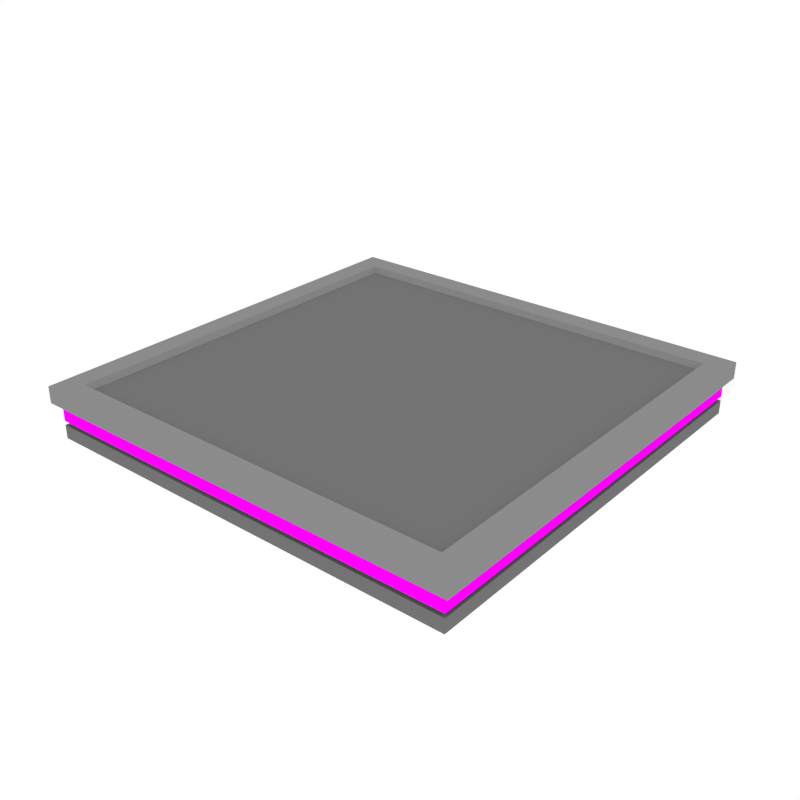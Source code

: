 # Source: Platform_2x2_Empty.blend  (saved by Blender 2.79.0; exported with 4.5.12 LTS)
import bpy
from mathutils import Matrix  # noqa: F401  (used for matrix-valued properties, if any)

bpy.ops.wm.read_factory_settings(use_empty=True)
scene = bpy.context.scene
scene.name = 'Scene'

# ---- collections
col_collection_1 = bpy.data.collections.new('Collection 1'); scene.collection.children.link(col_collection_1)

# ---- images (referenced by path relative to the original .blend; pixels are not part of the script)
import os
ASSET_DIR = os.environ.get("B2B_ASSET_DIR", "")  # directory of the original .blend (textures are referenced by path, not embedded)
HERE = os.path.dirname(os.path.abspath(__file__))  # packed textures are extracted next to this script under _unpacked/

def load_image(name, relpath, width, height, colorspace="sRGB"):
    """Load a texture the original file referenced (path relative to the .blend, or extracted next to this script)."""
    p = next((c for c in (os.path.join(HERE, relpath), os.path.join(ASSET_DIR, relpath)) if relpath and os.path.exists(c)), "")
    if p:
        img = bpy.data.images.load(p, check_existing=True)
        img.name = name
    else:  # same state as the original file: an image datablock whose file is absent (Cycles renders it pink)
        img = bpy.data.images.new(name, width, height)
        img.source = "FILE"
        img.filepath = "//" + (relpath or name)
    img.colorspace_settings.name = colorspace
    return img
img_sign_png = load_image('Sign.png', 'Sign.png', 1024, 1024, 'sRGB')

# ---- materials (node trees are filled in below, after node groups)
mat_grey = bpy.data.materials.new('Grey')
mat_grey.alpha_threshold = 0.0
mat_grey.diffuse_color = (0.1734, 0.1734, 0.1734, 1.0)
mat_grey.roughness = 0.5
mat_lightgrey = bpy.data.materials.new('LightGrey')
mat_lightgrey.alpha_threshold = 0.0
mat_lightgrey.diffuse_color = (0.2598, 0.2598, 0.2598, 1.0)
mat_lightgrey.roughness = 0.5
mat_texture_signs = bpy.data.materials.new('Texture_Signs')
mat_texture_signs.alpha_threshold = 0.0
mat_texture_signs.roughness = 0.5

# ---- material node trees
mat_texture_signs.use_nodes = True; mat_texture_signs.node_tree.nodes.clear()
_N = mat_texture_signs.node_tree.nodes; _L = mat_texture_signs.node_tree.links
n0 = _N.new('ShaderNodeOutputMaterial'); n0.name = 'Material Output'; n0.location = (300, 300)
n1 = _N.new('ShaderNodeEmission'); n1.name = 'Emission'; n1.location = (10, 300)
n2 = _N.new('ShaderNodeTexImage'); n2.name = 'Image Texture'; n2.location = (-180, 300)
n2.width = 140
n2.image = img_sign_png
_L.new(n1.outputs[0], n0.inputs[0])
_L.new(n2.outputs[0], n1.inputs[0])
n0.is_active_output = True

# ---- world
world_world = bpy.data.worlds.new('World'); scene.world = world_world
world_world.color = (1.0, 1.0, 1.0)
world_world.use_sun_shadow = False
world_world.sun_shadow_jitter_overblur = 0.0
world_world.cycles.sampling_method = 'NONE'
world_world.cycles.sample_map_resolution = 256

# ---- meshes
me_cube_102 = bpy.data.meshes.new('Cube.102')
me_cube_102.from_pydata([(-0.9174, -0.8983, -0.1203), (-0.9463, -0.9272, 0.104), (-0.9174, 0.8983, -0.1203), (-0.9463, 0.9272, 0.104), (0.9174, -0.8983, -0.1203), (0.9463, -0.9272, 0.104), (0.9174, 0.8983, -0.1203), (0.9463, 0.9272, 0.104), (-0.9463, -0.9272, 0.03321), (-0.9463, 0.9272, 0.03321), (0.9463, 0.9272, 0.03321), (0.9463, -0.9272, 0.03321), (-0.8518, -0.8327, 0.104), (-0.8518, 0.8327, 0.104), (0.8518, 0.8327, 0.104), (0.8518, -0.8327, 0.104), (-0.8323, -0.8132, 0.08173), (-0.8323, 0.8132, 0.08173), (0.8323, 0.8132, 0.08173), (0.8323, -0.8132, 0.08173), (-0.9174, 0.8983, 0.01263), (0.9174, 0.8983, 0.01263), (0.9174, -0.8983, 0.01263), (-0.9174, -0.8983, 0.01263), (-0.9174, 0.8983, -0.04493), (-0.9174, 0.8983, -0.06271), (0.9174, 0.8983, -0.04493), (0.9174, 0.8983, -0.06271), (0.9174, -0.8983, -0.04493), (0.9174, -0.8983, -0.06271), (-0.9174, -0.8983, -0.06271), (-0.9174, -0.8983, -0.04493), (-0.9032, 0.8841, -0.04505), (-0.9032, 0.8841, -0.06259), (0.9032, 0.8841, -0.04505), (0.9032, 0.8841, -0.06259), (0.9032, -0.8841, -0.04505), (0.9032, -0.8841, -0.06259), (-0.9032, -0.8841, -0.06259), (-0.9032, -0.8841, -0.04505)], [], [(8, 1, 3, 9), (9, 3, 7, 10), (10, 7, 5, 11), (11, 5, 1, 8), (2, 6, 4, 0), (5, 7, 14, 15), (22, 11, 8, 23), (21, 10, 11, 22), (20, 9, 10, 21), (23, 8, 9, 20), (12, 15, 19, 16), (3, 1, 12, 13), (1, 5, 15, 12), (7, 3, 13, 14), (18, 17, 16, 19), (14, 13, 17, 18), (15, 14, 18, 19), (13, 12, 16, 17), (31, 23, 20, 24), (24, 20, 21, 26), (26, 21, 22, 28), (28, 22, 23, 31), (4, 29, 30, 0), (26, 28, 36, 34), (6, 27, 29, 4), (24, 26, 34, 32), (2, 25, 27, 6), (31, 24, 32, 39), (0, 30, 25, 2), (30, 29, 37, 38), (37, 36, 39, 38), (35, 34, 36, 37), (33, 32, 34, 35), (38, 39, 32, 33), (28, 31, 39, 36), (25, 30, 38, 33), (27, 25, 33, 35), (29, 27, 35, 37)])
me_cube_102.polygons.foreach_set('material_index', [1, 1, 1, 1, 0, 1, 0, 0, 0, 0, 1, 1, 1, 1, 0, 1, 1, 1, 2, 2, 2, 2, 0, 0, 0, 0, 0, 0, 0, 0, 0, 0, 0, 0, 0, 0, 0, 0])
_uv = me_cube_102.uv_layers.new(name='UVMap')
_uv.uv.foreach_set('vector', [0.0, 0.0, 0.0, 0.0, 0.0, 0.0, 0.0, 0.0, 0.0, 0.0, 0.0, 0.0, 0.0, 0.0, 0.0, 0.0, 0.0, 0.0, 0.0, 0.0, 0.0, 0.0, 0.0, 0.0, 0.0, 0.0, 0.0, 0.0, 0.0, 0.0, 0.0, 0.0, 0.0, 0.0, 0.0, 0.0, 0.0, 0.0, 0.0, 0.0, 0.0, 0.0, 0.0, 0.0, 0.0, 0.0, 0.0, 0.0, 0.0, 0.0, 0.0, 0.0, 0.0, 0.0, 0.0, 0.0, 0.0, 0.0, 0.0, 0.0, 0.0, 0.0, 0.0, 0.0, 0.0, 0.0, 0.0, 0.0, 0.0, 0.0, 0.0, 0.0, 0.0, 0.0, 0.0, 0.0, 0.0, 0.0, 0.0, 0.0, 0.0, 0.0, 0.0, 0.0, 0.0, 0.0, 0.0, 0.0, 0.0, 0.0, 0.0, 0.0, 0.0, 0.0, 0.0, 0.0, 0.0, 0.0, 0.0, 0.0, 0.0, 0.0, 0.0, 0.0, 0.0, 0.0, 0.0, 0.0, 0.0, 0.0, 0.0, 0.0, 0.0, 0.0, 0.0, 0.0, 0.0, 0.0, 0.0, 0.0, 0.0, 0.0, 0.0, 0.0, 0.0, 0.0, 0.0, 0.0, 0.0, 0.0, 0.0, 0.0, 0.0, 0.0, 0.0, 0.0, 0.0, 0.0, 0.0, 0.0, 0.0, 0.0, 0.0, 0.0, 0.7749, 0.2816, 0.7947, 0.3076, 0.942, 0.3076, 0.9223, 0.2816, 0.7362, 0.2816, 0.756, 0.3076, 0.9064, 0.3076, 0.8867, 0.2816, 0.747, 0.2816, 0.7667, 0.3076, 0.6194, 0.3076, 0.5996, 0.2816, 0.7114, 0.2816, 0.7311, 0.3076, 0.5807, 0.3076, 0.5609, 0.2816, 0.0, 0.0, 0.0, 0.0, 0.0, 0.0, 0.0, 0.0, 0.0, 0.0, 0.0, 0.0, 0.0, 0.0, 0.0, 0.0, 0.0, 0.0, 0.0, 0.0, 0.0, 0.0, 0.0, 0.0, 0.0, 0.0, 0.0, 0.0, 0.0, 0.0, 0.0, 0.0, 0.0, 0.0, 0.0, 0.0, 0.0, 0.0, 0.0, 0.0, 0.0, 0.0, 0.0, 0.0, 0.0, 0.0, 0.0, 0.0, 0.0, 0.0, 0.0, 0.0, 0.0, 0.0, 0.0, 0.0, 0.0, 0.0, 0.0, 0.0, 0.0, 0.0, 0.0, 0.0, 0.0, 0.0, 0.0, 0.0, 0.0, 0.0, 0.0, 0.0, 0.0, 0.0, 0.0, 0.0, 0.0, 0.0, 0.0, 0.0, 0.0, 0.0, 0.0, 0.0, 0.0, 0.0, 0.0, 0.0, 0.0, 0.0, 0.0, 0.0, 0.0, 0.0, 0.0, 0.0, 0.0, 0.0, 0.0, 0.0, 0.0, 0.0, 0.0, 0.0, 0.0, 0.0, 0.0, 0.0, 0.0, 0.0, 0.0, 0.0, 0.0, 0.0, 0.0, 0.0, 0.0, 0.0, 0.0, 0.0, 0.0, 0.0, 0.0, 0.0, 0.0, 0.0, 0.0, 0.0])
me_cube_102.materials.append(mat_grey)
me_cube_102.materials.append(mat_lightgrey)
me_cube_102.materials.append(mat_texture_signs)
me_cube_102.use_remesh_preserve_volume = False
me_cube_102.use_remesh_preserve_attributes = False
me_cube_102.use_mirror_vertex_groups = False
me_cube_102.update()

# ---- objects
ob_platform_2x2_empty = bpy.data.objects.new('Platform_2x2_Empty', me_cube_102)

# ---- transforms, parenting, visibility, modifiers, constraints
ob_platform_2x2_empty.location = (0.0, 0.0, 0.0)
ob_platform_2x2_empty.lineart.crease_threshold = 0.0

# ---- collection membership
col_collection_1.objects.link(ob_platform_2x2_empty)

# ---- scene / render settings (as saved in the file)
scene.frame_start = 1; scene.frame_end = 250; scene.frame_set(0)
scene.render.engine = 'CYCLES'
scene.render.resolution_x = 1000
scene.render.resolution_y = 1000
scene.render.dither_intensity = 0.0
scene.cycles.samples = 200
scene.cycles.sampling_pattern = 'TABULATED_SOBOL'
scene.cycles.light_sampling_threshold = 0.0
scene.cycles.use_adaptive_sampling = False
scene.cycles.use_light_tree = False
scene.cycles.caustics_reflective = False
scene.cycles.caustics_refractive = False
scene.cycles.blur_glossy = 0.0
scene.cycles.max_bounces = 2
scene.cycles.pixel_filter_type = 'GAUSSIAN'
scene.cycles.sample_clamp_indirect = 0.0
scene.view_settings.view_transform = 'Standard'
bpy.context.view_layer.update()

# ---- added for rendering (the .blend has no active camera): camera
cam_auto = bpy.data.cameras.new('AutoCamera')
cam_auto.lens = 50.0
cam_auto.sensor_width = 36.0
cam_auto.clip_end = 1000.0
ob_auto_camera = bpy.data.objects.new('AutoCamera', cam_auto)
scene.collection.objects.link(ob_auto_camera)
ob_auto_camera.location = (2.46028, -2.95234, 1.96008)
ob_auto_camera.rotation_euler = (1.09748, -7.21219e-08, 0.694738)
scene.camera = ob_auto_camera
bpy.context.view_layer.update()
